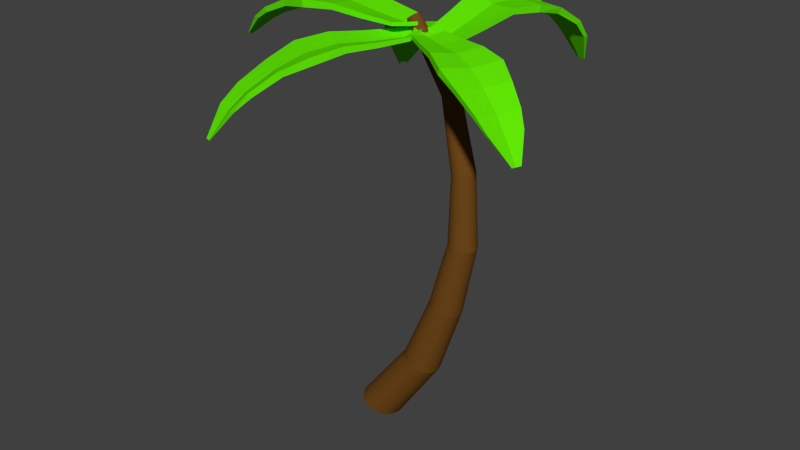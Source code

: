 # Source: palmTree.blend  (saved by Blender 2.73.0; exported with 4.5.12 LTS)
import bpy
from mathutils import Matrix  # noqa: F401  (used for matrix-valued properties, if any)

bpy.ops.wm.read_factory_settings(use_empty=True)
scene = bpy.context.scene
scene.name = 'Scene'

# ---- collections
col_collection_1 = bpy.data.collections.new('Collection 1'); scene.collection.children.link(col_collection_1)

# ---- materials (node trees are filled in below, after node groups)
mat_palmleaves = bpy.data.materials.new('PalmLeaves')
mat_palmleaves.alpha_threshold = 0.0
mat_palmleaves.use_transparent_shadow = False
mat_palmleaves.diffuse_color = (0.1208, 0.8, 0.001557, 1.0)
mat_palmleaves.roughness = 0.5
mat_bark = bpy.data.materials.new('bark')
mat_bark.alpha_threshold = 0.0
mat_bark.use_transparent_shadow = False
mat_bark.diffuse_color = (0.1626, 0.06606, 0.0113, 1.0)
mat_bark.roughness = 0.5

# ---- material node trees

# ---- world
world_world = bpy.data.worlds.new('World'); scene.world = world_world
world_world.color = (0.05088, 0.05088, 0.05088)
world_world.use_sun_shadow = False
world_world.sun_shadow_jitter_overblur = 0.0
world_world.cycles.sampling_method = 'MANUAL'
world_world.cycles.sample_map_resolution = 256

# ---- meshes
me_cube = bpy.data.meshes.new('Cube')
me_cube.from_pydata([], [], [])
me_cube.use_remesh_preserve_volume = False
me_cube.use_remesh_preserve_attributes = False
me_cube.use_mirror_vertex_groups = False
me_cube.update()
me_cylinder = bpy.data.meshes.new('Cylinder')
me_cylinder.from_pydata([(-1.22, 0.5177, -2.193), (-1.125, 0.5077, -2.226), (-1.033, 0.4783, -2.258), (-0.9489, 0.4304, -2.288), (-0.8749, 0.366, -2.314), (-0.8141, 0.2876, -2.335), (-0.7689, 0.1981, -2.351), (-0.7411, 0.101, -2.36), (-0.7317, 2.13e-07, -2.364), (-0.7411, -0.101, -2.36), (-0.7689, -0.1981, -2.351), (-0.8141, -0.2876, -2.335), (-0.8749, -0.366, -2.314), (-0.9489, -0.4304, -2.288), (-1.033, -0.4783, -2.258), (-1.125, -0.5077, -2.226), (-1.22, -0.5177, -2.193), (-1.316, -0.5077, -2.16), (-1.407, -0.4783, -2.128), (-1.492, -0.4304, -2.098), (-1.566, -0.366, -2.072), (-1.627, -0.2876, -2.051), (-1.672, -0.1981, -2.036), (-1.7, -0.101, -2.026), (-1.709, 6.332e-07, -2.023), (-1.7, 0.101, -2.026), (-1.672, 0.1981, -2.036), (-1.627, 0.2876, -2.051), (-1.566, 0.366, -2.072), (-1.492, 0.4304, -2.098), (-1.407, 0.4783, -2.128), (-1.316, 0.5077, -2.16), (6.856e-09, 0.4557, -0.4927), (0.6544, 0.3938, 1.208), (1.078, 0.3319, 2.908), (1.048, 0.27, 4.608), (0.6708, 0.2081, 6.309), (0.7075, 0.2041, 6.326), (1.099, 0.2648, 4.62), (1.142, 0.3255, 2.902), (0.729, 0.3863, 1.189), (0.08324, 0.447, -0.524), (0.7428, 0.1923, 6.343), (1.149, 0.2495, 4.631), (1.204, 0.3067, 2.895), (0.8007, 0.3639, 1.171), (0.1633, 0.4211, -0.554), (0.7754, 0.173, 6.358), (1.194, 0.2245, 4.641), (1.261, 0.276, 2.89), (0.8668, 0.3275, 1.155), (0.2371, 0.3789, -0.5817), (0.8039, 0.1471, 6.372), (1.234, 0.1909, 4.651), (1.311, 0.2347, 2.884), (0.9247, 0.2785, 1.141), (0.3017, 0.3223, -0.606), (0.8273, 0.1156, 6.383), (1.267, 0.15, 4.658), (1.352, 0.1844, 2.88), (0.9723, 0.2188, 1.129), (0.3548, 0.2532, -0.6259), (0.8447, 0.07963, 6.391), (1.291, 0.1033, 4.663), (1.383, 0.127, 2.877), (1.008, 0.1507, 1.12), (0.3942, 0.1744, -0.6407), (0.8554, 0.0406, 6.396), (1.306, 0.05268, 4.667), (1.402, 0.06475, 2.875), (1.029, 0.07683, 1.115), (0.4185, 0.08891, -0.6498), (0.859, 2.656e-07, 6.398), (1.311, 2.43e-07, 4.668), (1.408, 2.408e-07, 2.875), (1.037, 2.332e-07, 1.113), (0.4267, 2.264e-07, -0.6528), (0.8554, -0.0406, 6.396), (1.306, -0.05268, 4.667), (1.402, -0.06475, 2.875), (1.029, -0.07683, 1.115), (0.4185, -0.08891, -0.6498), (0.8447, -0.07963, 6.391), (1.291, -0.1033, 4.663), (1.383, -0.127, 2.877), (1.008, -0.1507, 1.12), (0.3942, -0.1744, -0.6407), (0.8273, -0.1156, 6.383), (1.267, -0.15, 4.658), (1.352, -0.1844, 2.88), (0.9723, -0.2188, 1.129), (0.3548, -0.2532, -0.6259), (0.8039, -0.1471, 6.372), (1.234, -0.1909, 4.651), (1.311, -0.2347, 2.884), (0.9247, -0.2785, 1.141), (0.3017, -0.3223, -0.606), (0.7754, -0.173, 6.358), (1.194, -0.2245, 4.641), (1.261, -0.276, 2.89), (0.8668, -0.3275, 1.155), (0.2371, -0.3789, -0.5817), (0.7428, -0.1923, 6.343), (1.149, -0.2495, 4.631), (1.204, -0.3067, 2.895), (0.8007, -0.3639, 1.171), (0.1633, -0.4211, -0.554), (0.7075, -0.2041, 6.326), (1.099, -0.2648, 4.62), (1.142, -0.3255, 2.902), (0.729, -0.3863, 1.189), (0.08324, -0.447, -0.524), (0.6708, -0.2081, 6.309), (1.048, -0.27, 4.608), (1.078, -0.3319, 2.908), (0.6544, -0.3938, 1.208), (-5.212e-08, -0.4557, -0.4927), (0.6341, -0.2041, 6.291), (0.9965, -0.2648, 4.597), (1.013, -0.3255, 2.914), (0.5799, -0.3863, 1.226), (-0.08324, -0.447, -0.4615), (0.5988, -0.1923, 6.275), (0.9471, -0.2495, 4.586), (0.9512, -0.3067, 2.921), (0.5082, -0.3639, 1.244), (-0.1633, -0.4211, -0.4315), (0.5663, -0.173, 6.259), (0.9016, -0.2245, 4.575), (0.8941, -0.276, 2.926), (0.4421, -0.3275, 1.26), (-0.2371, -0.3789, -0.4038), (0.5378, -0.1471, 6.246), (0.8617, -0.1909, 4.566), (0.8441, -0.2347, 2.932), (0.3842, -0.2785, 1.275), (-0.3017, -0.3223, -0.3795), (0.5143, -0.1156, 6.235), (0.829, -0.15, 4.559), (0.803, -0.1844, 2.936), (0.3366, -0.2188, 1.287), (-0.3548, -0.2532, -0.3596), (0.497, -0.07963, 6.227), (0.8046, -0.1033, 4.553), (0.7725, -0.127, 2.939), (0.3013, -0.1507, 1.295), (-0.3942, -0.1744, -0.3448), (0.4863, -0.0406, 6.222), (0.7896, -0.05268, 4.55), (0.7537, -0.06475, 2.941), (0.2796, -0.07683, 1.301), (-0.4185, -0.08891, -0.3357), (0.4826, 4.508e-07, 6.22), (0.7846, 4.994e-07, 4.549), (0.7474, 5.276e-07, 2.941), (0.2722, 5.611e-07, 1.303), (-0.4267, 5.939e-07, -0.3326), (0.4863, 0.0406, 6.222), (0.7896, 0.05268, 4.55), (0.7537, 0.06476, 2.941), (0.2796, 0.07683, 1.301), (-0.4185, 0.08891, -0.3357), (0.497, 0.07963, 6.227), (0.8046, 0.1033, 4.553), (0.7725, 0.127, 2.939), (0.3013, 0.1507, 1.295), (-0.3942, 0.1744, -0.3448), (0.5143, 0.1156, 6.235), (0.829, 0.15, 4.559), (0.803, 0.1844, 2.936), (0.3366, 0.2188, 1.287), (-0.3548, 0.2532, -0.3596), (0.5378, 0.1471, 6.246), (0.8617, 0.1909, 4.566), (0.8441, 0.2347, 2.932), (0.3842, 0.2785, 1.275), (-0.3017, 0.3223, -0.3795), (0.5663, 0.173, 6.259), (0.9016, 0.2245, 4.575), (0.8941, 0.276, 2.926), (0.4421, 0.3275, 1.26), (-0.2371, 0.3789, -0.4038), (0.5988, 0.1923, 6.275), (0.9471, 0.2495, 4.586), (0.9512, 0.3067, 2.921), (0.5082, 0.3639, 1.244), (-0.1633, 0.4211, -0.4315), (0.6341, 0.2041, 6.291), (0.9965, 0.2648, 4.597), (1.013, 0.3255, 2.914), (0.5799, 0.3863, 1.226), (-0.08324, 0.447, -0.4615), (-4.259, -0.6688, 7.097), (-4.354, 0.2121, 7.053), (-0.5495, 0.3965, 7.607), (-0.5044, -0.4895, 7.607), (-4.35, -0.6756, 7.135), (-4.445, 0.2054, 7.09), (-0.5495, 0.3965, 7.693), (-0.5044, -0.4895, 7.693), (-2.665, 0.6536, 7.873), (-2.641, 0.6518, 7.699), (-2.577, -0.9514, 7.898), (-2.553, -0.9531, 7.724), (-4.311, -0.2287, 7.055), (-4.22, -0.222, 7.017), (-0.527, -0.0465, 7.589), (-0.527, -0.0465, 7.503), (-2.609, -0.1498, 7.782), (-2.585, -0.1515, 7.608), (-4.849, -0.4329, 6.582), (-4.874, -0.1908, 6.57), (-4.873, -0.4344, 6.577), (-4.897, -0.1923, 6.565), (-4.863, -0.3119, 6.553), (-4.839, -0.3104, 6.559), (-3.258, 0.5165, 7.529), (-3.937, 0.3543, 7.279), (-3.26, -0.8408, 7.742), (-3.925, -0.7674, 7.433), (-3.997, 0.3564, 7.381), (-3.337, 0.5217, 7.655), (-3.865, -0.7694, 7.331), (-3.181, -0.8459, 7.616), (-3.857, -0.2091, 7.21), (-3.171, -0.1679, 7.48), (-3.25, -0.1627, 7.606), (-3.916, -0.207, 7.313), (-1.945, 0.566, 7.908), (-1.247, 0.4812, 7.786), (-1.876, -0.7996, 7.763), (-1.19, -0.6446, 7.67), (-1.247, 0.4812, 7.67), (-1.945, 0.566, 7.763), (-1.19, -0.6446, 7.786), (-1.876, -0.7996, 7.908), (-1.219, -0.08166, 7.681), (-1.911, -0.1168, 7.804), (-1.911, -0.1168, 7.658), (-1.219, -0.08166, 7.566), (-0.1578, 0.02867, 7.607), (-0.1177, -0.1212, 7.607), (-0.1578, 0.02867, 7.693), (-0.1177, -0.1212, 7.693), (-0.4893, -0.04458, 7.589), (-0.4893, -0.04458, 7.503), (-4.378, -0.01169, 7.072), (-0.5382, 0.175, 7.555), (-4.287, -0.00496, 7.035), (-0.5382, 0.175, 7.641), (-2.637, 0.2519, 7.828), (-2.613, 0.2501, 7.654), (-4.88, -0.2521, 6.559), (-4.856, -0.2506, 6.564), (-3.897, 0.07261, 7.245), (-3.214, 0.1743, 7.505), (-3.293, 0.1795, 7.631), (-3.957, 0.07468, 7.347), (-1.233, 0.1998, 7.734), (-1.928, 0.2246, 7.856), (-1.928, 0.2246, 7.711), (-1.233, 0.1998, 7.618), (-0.3274, 0.06735, 7.555), (-0.3274, 0.06735, 7.641), (-4.24, -0.4454, 7.057), (-0.5157, -0.268, 7.641), (-2.593, -0.5506, 7.84), (-2.569, -0.5523, 7.666), (-4.331, -0.4521, 7.095), (-0.5157, -0.268, 7.555), (-4.844, -0.3717, 6.57), (-4.868, -0.3732, 6.565), (-3.255, -0.5018, 7.674), (-3.921, -0.4872, 7.373), (-3.861, -0.4893, 7.271), (-3.176, -0.5069, 7.548), (-1.893, -0.4582, 7.711), (-1.204, -0.3631, 7.618), (-1.204, -0.3631, 7.734), (-1.893, -0.4582, 7.856), (-0.3006, -0.1412, 7.641), (-0.3006, -0.1412, 7.555), (-1.877, -3.655, 6.336), (-2.633, -3.207, 6.217), (-0.6744, -0.09725, 7.361), (0.06386, -0.5845, 7.428), (-1.93, -3.736, 6.358), (-2.686, -3.287, 6.239), (-0.6872, -0.105, 7.445), (0.051, -0.5923, 7.513), (-2.139, -1.666, 7.266), (-2.097, -1.632, 7.098), (-0.8012, -2.545, 7.413), (-0.7601, -2.512, 7.246), (-2.255, -3.433, 6.255), (-2.202, -3.353, 6.233), (-0.3025, -0.3393, 7.377), (-0.2897, -0.3315, 7.292), (-1.447, -2.087, 7.24), (-1.405, -2.053, 7.072), (-2.329, -3.942, 5.717), (-2.536, -3.818, 5.686), (-2.341, -3.962, 5.709), (-2.548, -3.838, 5.677), (-2.43, -3.879, 5.679), (-2.418, -3.86, 5.688), (-2.318, -2.191, 6.841), (-2.541, -2.809, 6.496), (-1.26, -3.014, 7.142), (-1.656, -3.476, 6.727), (-2.593, -2.865, 6.587), (-2.387, -2.262, 6.952), (-1.604, -3.42, 6.636), (-1.192, -2.942, 7.031), (-2.032, -3.071, 6.48), (-1.711, -2.521, 6.854), (-1.779, -2.593, 6.965), (-2.083, -3.127, 6.572), (-1.659, -1.143, 7.422), (-1.171, -0.6228, 7.419), (-0.4994, -1.881, 7.382), (-0.2156, -1.232, 7.391), (-1.154, -0.6124, 7.305), (-1.637, -1.13, 7.278), (-0.2329, -1.242, 7.505), (-0.5212, -1.894, 7.526), (-0.6863, -0.9231, 7.359), (-1.075, -1.51, 7.371), (-1.053, -1.496, 7.228), (-0.669, -0.9126, 7.245), (-0.2787, 0.08233, 7.437), (-0.04322, 0.02945, 7.474), (-0.2916, 0.07458, 7.522), (-0.05607, 0.02171, 7.559), (-0.2824, -0.3079, 7.382), (-0.2696, -0.3002, 7.298), (-2.47, -3.36, 6.247), (-0.482, -0.2144, 7.326), (-2.418, -3.28, 6.225), (-0.4949, -0.2221, 7.411), (-1.793, -1.876, 7.253), (-1.751, -1.842, 7.085), (-2.489, -3.858, 5.678), (-2.477, -3.839, 5.687), (-2.287, -2.94, 6.488), (-2.014, -2.356, 6.847), (-2.083, -2.428, 6.958), (-2.338, -2.996, 6.579), (-0.9286, -0.773, 7.389), (-1.367, -1.326, 7.397), (-1.345, -1.313, 7.253), (-0.9113, -0.7625, 7.275), (-0.2741, -0.1089, 7.367), (-0.287, -0.1167, 7.452), (-2.04, -3.504, 6.284), (-0.1258, -0.4658, 7.445), (-1.124, -2.316, 7.326), (-1.083, -2.282, 7.159), (-2.092, -3.584, 6.307), (-0.1129, -0.458, 7.36), (-2.374, -3.901, 5.703), (-2.386, -3.921, 5.694), (-1.52, -2.803, 7.053), (-1.87, -3.301, 6.649), (-1.818, -3.245, 6.558), (-1.451, -2.732, 6.942), (-0.7761, -1.689, 7.305), (-0.4423, -1.072, 7.318), (-0.4596, -1.083, 7.432), (-0.7979, -1.702, 7.448), (-0.1039, -0.2183, 7.471), (-0.09101, -0.2106, 7.386), (-0.03611, 0.1945, 7.164), (-0.03858, 0.1727, 7.248), (0.1837, 1.671, 7.87), (0.04882, 1.045, 7.575), (0.05214, 1.074, 7.463), (0.1879, 1.708, 7.73), (0.5545, 2.9, 7.618), (0.8476, 3.392, 7.189), (0.8811, 3.477, 7.265), (0.598, 2.975, 7.739), (1.283, 3.966, 6.186), (1.275, 3.947, 6.199), (-0.08444, 0.4319, 7.225), (1.048, 3.719, 6.864), (0.3017, 2.33, 7.73), (0.3122, 2.327, 7.905), (-0.08691, 0.41, 7.308), (1.016, 3.626, 6.861), (0.167, 0.1289, 7.242), (0.1695, 0.1507, 7.159), (0.5925, 0.9157, 7.437), (0.8433, 1.516, 7.699), (0.8392, 1.48, 7.839), (0.5892, 0.8863, 7.549), (1.409, 3.28, 7.262), (1.233, 2.732, 7.67), (1.19, 2.656, 7.549), (1.376, 3.195, 7.186), (1.391, 3.908, 6.197), (1.398, 3.927, 6.184), (1.066, 2.085, 7.682), (1.076, 2.082, 7.857), (0.3383, 0.2855, 7.288), (1.437, 3.487, 6.85), (0.3408, 0.3074, 7.205), (1.469, 3.58, 6.853), (0.119, 0.348, 7.155), (0.1165, 0.3261, 7.239), (-0.1173, -0.0281, 7.257), (0.2174, -0.06835, 7.246), (-0.1148, -0.006255, 7.173), (0.2199, -0.04651, 7.163), (0.3238, 1.008, 7.4), (0.5171, 1.626, 7.664), (0.5129, 1.589, 7.804), (0.3205, 0.9786, 7.512), (-0.1455, 1.754, 7.936), (-0.2229, 1.11, 7.638), (1.17, 1.407, 7.734), (0.8612, 0.8234, 7.475), (-0.2195, 1.14, 7.526), (-0.1414, 1.791, 7.795), (0.8579, 0.794, 7.587), (1.165, 1.37, 7.874), (1.132, 3.344, 7.227), (0.9019, 2.83, 7.66), (0.8583, 2.755, 7.539), (1.098, 3.259, 7.152), (0.2507, 3.045, 7.697), (0.5968, 3.526, 7.227), (1.565, 2.633, 7.68), (1.686, 3.217, 7.296), (0.6303, 3.611, 7.303), (0.2942, 3.12, 7.818), (1.653, 3.131, 7.221), (1.521, 2.558, 7.559), (1.329, 3.914, 6.194), (1.336, 3.933, 6.181), (1.46, 3.921, 6.187), (1.229, 3.998, 6.192), (1.453, 3.902, 6.2), (1.222, 3.979, 6.205), (0.6809, 2.209, 7.654), (0.6914, 2.206, 7.829), (0.1297, 0.3829, 7.165), (0.1272, 0.361, 7.248), (1.21, 3.508, 6.844), (1.242, 3.602, 6.846), (-0.07742, 2.451, 7.806), (-0.06692, 2.448, 7.981), (1.45, 1.96, 7.71), (1.461, 1.957, 7.885), (-0.301, 0.4591, 7.369), (0.5495, 0.2101, 7.329), (1.696, 3.559, 6.859), (0.8534, 3.836, 6.881), (-0.2986, 0.4809, 7.286), (0.5519, 0.2319, 7.245), (1.664, 3.466, 6.857), (0.8213, 3.743, 6.878), (3.173, -1.129, 6.518), (2.892, -1.847, 6.505), (-0.01078, -0.4929, 7.464), (0.3044, 0.2096, 7.433), (3.25, -1.161, 6.538), (2.969, -1.878, 6.525), (0.0004539, -0.4946, 7.538), (0.3156, 0.2079, 7.507), (1.536, -1.535, 7.439), (1.496, -1.521, 7.292), (2.105, -0.2605, 7.404), (2.065, -0.2462, 7.257), (3.033, -1.489, 6.493), (2.956, -1.458, 6.473), (0.1444, -0.1413, 7.433), (0.1332, -0.1395, 7.359), (1.798, -0.8901, 7.334), (1.758, -0.8758, 7.188), (3.462, -1.535, 6.011), (3.384, -1.732, 6.008), (3.48, -1.543, 6.004), (3.402, -1.74, 6.001), (3.421, -1.633, 5.99), (3.403, -1.625, 5.997), (1.997, -1.657, 7.063), (2.547, -1.796, 6.756), (2.563, -0.6136, 7.189), (3.001, -0.9276, 6.844), (2.605, -1.823, 6.837), (2.072, -1.695, 7.162), (2.943, -0.9003, 6.763), (2.488, -0.5758, 7.09), (2.699, -1.327, 6.684), (2.195, -1.093, 7.004), (2.27, -1.131, 7.102), (2.757, -1.355, 6.765), (1.026, -1.183, 7.555), (0.5115, -0.8385, 7.534), (1.493, -0.09726, 7.382), (0.8969, 0.05647, 7.395), (0.4964, -0.8362, 7.435), (1.007, -1.18, 7.43), (0.912, 0.05414, 7.494), (1.512, -0.1002, 7.507), (0.6981, -0.3901, 7.425), (1.256, -0.6395, 7.442), (1.237, -0.6366, 7.317), (0.683, -0.3878, 7.325), (-0.218, -0.09973, 7.503), (-0.09441, 0.04792, 7.493), (-0.2068, -0.1015, 7.577), (-0.08318, 0.04619, 7.566), (0.115, -0.1278, 7.438), (0.1037, -0.1261, 7.364), (3.001, -1.684, 6.509), (0.06121, -0.3162, 7.412), (2.924, -1.652, 6.489), (0.07245, -0.3179, 7.486), (1.667, -1.213, 7.386), (1.627, -1.198, 7.24), (3.412, -1.687, 5.995), (3.394, -1.678, 6.003), (2.623, -1.562, 6.72), (2.096, -1.375, 7.034), (2.171, -1.413, 7.132), (2.681, -1.589, 6.801), (0.6048, -0.6143, 7.479), (1.141, -0.9112, 7.499), (1.122, -0.9083, 7.374), (0.5897, -0.612, 7.38), (-0.05713, -0.1495, 7.434), (-0.0459, -0.1541, 7.508), (3.065, -1.294, 6.495), (0.23, 0.0333, 7.47), (1.952, -0.5753, 7.369), (1.912, -0.561, 7.222), (3.142, -1.325, 6.515), (0.2188, 0.03502, 7.396), (3.433, -1.58, 6.004), (3.451, -1.588, 5.997), (2.416, -0.8722, 7.146), (2.879, -1.141, 6.804), (2.821, -1.114, 6.724), (2.341, -0.8344, 7.047), (1.365, -0.3669, 7.349), (0.7899, -0.1656, 7.36), (0.805, -0.168, 7.459), (1.384, -0.3698, 7.474), (0.01589, 0.02057, 7.502), (0.00466, 0.0223, 7.428), (-2.422, 1.796, 6.146), (-1.981, 2.306, 6.154), (-0.03556, 0.4402, 7.297), (-0.4976, -0.05159, 7.247), (-2.477, 1.846, 6.156), (-2.037, 2.356, 6.164), (-0.04848, 0.4507, 7.361), (-0.5105, -0.04106, 7.31), (-1.007, 1.738, 7.093), (-0.9697, 1.703, 6.969), (-1.844, 0.8467, 7.052), (-1.807, 0.8118, 6.928), (-2.201, 2.051, 6.181), (-2.146, 2.001, 6.171), (-0.2639, 0.1921, 7.305), (-0.2509, 0.1816, 7.242), (-1.404, 1.273, 7.045), (-1.367, 1.238, 6.922), (-2.514, 2.173, 5.659), (-2.393, 2.312, 5.69), (-2.527, 2.184, 5.651), (-2.405, 2.323, 5.681), (-2.451, 2.24, 5.704), (-2.439, 2.229, 5.712), (-1.33, 1.94, 6.723), (-1.726, 2.186, 6.404), (-2.107, 1.251, 6.808), (-2.357, 1.607, 6.455), (-1.77, 2.232, 6.468), (-1.387, 2.0, 6.8), (-2.312, 1.561, 6.391), (-2.05, 1.191, 6.73), (-1.983, 1.838, 6.383), (-1.654, 1.526, 6.715), (-1.71, 1.587, 6.792), (-2.028, 1.883, 6.447), (-0.6953, 1.312, 7.255), (-0.3697, 0.8795, 7.297), (-1.386, 0.536, 7.09), (-0.9394, 0.2404, 7.158), (-0.3523, 0.8653, 7.212), (-0.6735, 1.294, 7.148), (-0.9568, 0.2545, 7.243), (-1.408, 0.5538, 7.198), (-0.6476, 0.5542, 7.24), (-1.036, 0.9201, 7.196), (-1.014, 0.9022, 7.089), (-0.6302, 0.5401, 7.155), (-0.03839, 0.0369, 7.364), (-0.1001, -0.06363, 7.33), (-0.05131, 0.04743, 7.427), (-0.113, -0.0531, 7.393), (-0.2437, 0.173, 7.313), (-0.2308, 0.1625, 7.249), (-2.119, 2.204, 6.215), (-0.1433, 0.3109, 7.312), (-2.063, 2.154, 6.205), (-0.1562, 0.3214, 7.375), (-1.206, 1.505, 7.111), (-1.168, 1.47, 6.988), (-2.428, 2.282, 5.735), (-2.416, 2.271, 5.743), (-1.855, 2.012, 6.436), (-1.492, 1.733, 6.761), (-1.548, 1.794, 6.839), (-1.899, 2.058, 6.5), (-0.5086, 0.7169, 7.311), (-0.8656, 1.116, 7.268), (-0.8437, 1.098, 7.161), (-0.4912, 0.7027, 7.226), (-0.09533, 0.1415, 7.35), (-0.1082, 0.152, 7.413), (-2.284, 1.899, 6.22), (-0.3872, 0.07551, 7.369), (-1.624, 1.06, 7.11), (-1.587, 1.025, 6.986), (-2.339, 1.949, 6.23), (-0.3743, 0.06498, 7.306), (-2.477, 2.201, 5.747), (-2.489, 2.212, 5.739), (-1.908, 1.419, 6.862), (-2.192, 1.745, 6.513), (-2.148, 1.7, 6.449), (-1.852, 1.358, 6.784), (-1.2, 0.7191, 7.151), (-0.7848, 0.3902, 7.218), (-0.8022, 0.4044, 7.303), (-1.222, 0.7369, 7.258), (-0.2088, 0.02758, 7.414), (-0.1958, 0.01704, 7.35), (-0.05457, -0.2206, 7.2), (-0.02147, -0.2197, 7.121), (-0.3342, 0.1555, 7.752), (-0.3097, 0.1525, 7.77), (-0.286, 0.1437, 7.787), (-0.2643, 0.1293, 7.803), (-0.2452, 0.11, 7.816), (-0.2296, 0.0864, 7.828), (-0.2179, 0.05952, 7.836), (-0.2108, 0.03034, 7.841), (-0.2084, 2.78e-07, 7.843), (-0.2108, -0.03034, 7.841), (-0.2179, -0.05952, 7.836), (-0.2296, -0.0864, 7.828), (-0.2452, -0.11, 7.816), (-0.2643, -0.1293, 7.803), (-0.286, -0.1437, 7.787), (-0.3097, -0.1525, 7.77), (-0.3342, -0.1555, 7.752), (-0.3588, -0.1525, 7.735), (-0.3824, -0.1437, 7.718), (-0.4041, -0.1293, 7.702), (-0.4232, -0.11, 7.689), (-0.4388, -0.0864, 7.677), (-0.4505, -0.05952, 7.669), (-0.4576, -0.03034, 7.664), (-0.46, 4.164e-07, 7.662), (-0.4576, 0.03034, 7.664), (-0.4505, 0.05952, 7.669), (-0.4388, 0.0864, 7.677), (-0.4232, 0.11, 7.689), (-0.4041, 0.1293, 7.702), (-0.3824, 0.1437, 7.718), (-0.3588, 0.1525, 7.735)], [(642, 643)], [(674, 673, 672, 671, 670, 669, 668, 667, 666, 665, 664, 663, 662, 661, 660, 659, 658, 657, 656, 655, 654, 653, 652, 651, 650, 649, 648, 647, 646, 645, 644, 675), (0, 1, 2, 3, 4, 5, 6, 7, 8, 9, 10, 11, 12, 13, 14, 15, 16, 17, 18, 19, 20, 21, 22, 23, 24, 25, 26, 27, 28, 29, 30, 31), (30, 186, 191, 31), (186, 185, 190, 191), (185, 184, 189, 190), (184, 183, 188, 189), (183, 182, 187, 188), (31, 191, 32, 0), (191, 190, 33, 32), (190, 189, 34, 33), (189, 188, 35, 34), (188, 187, 36, 35), (29, 181, 186, 30), (181, 180, 185, 186), (180, 179, 184, 185), (179, 178, 183, 184), (178, 177, 182, 183), (28, 176, 181, 29), (176, 175, 180, 181), (175, 174, 179, 180), (174, 173, 178, 179), (173, 172, 177, 178), (27, 171, 176, 28), (171, 170, 175, 176), (170, 169, 174, 175), (169, 168, 173, 174), (168, 167, 172, 173), (26, 166, 171, 27), (166, 165, 170, 171), (165, 164, 169, 170), (164, 163, 168, 169), (163, 162, 167, 168), (25, 161, 166, 26), (161, 160, 165, 166), (160, 159, 164, 165), (159, 158, 163, 164), (158, 157, 162, 163), (24, 156, 161, 25), (156, 155, 160, 161), (155, 154, 159, 160), (154, 153, 158, 159), (153, 152, 157, 158), (23, 151, 156, 24), (151, 150, 155, 156), (150, 149, 154, 155), (149, 148, 153, 154), (148, 147, 152, 153), (22, 146, 151, 23), (146, 145, 150, 151), (145, 144, 149, 150), (144, 143, 148, 149), (143, 142, 147, 148), (21, 141, 146, 22), (141, 140, 145, 146), (140, 139, 144, 145), (139, 138, 143, 144), (138, 137, 142, 143), (20, 136, 141, 21), (136, 135, 140, 141), (135, 134, 139, 140), (134, 133, 138, 139), (133, 132, 137, 138), (19, 131, 136, 20), (131, 130, 135, 136), (130, 129, 134, 135), (129, 128, 133, 134), (128, 127, 132, 133), (18, 126, 131, 19), (126, 125, 130, 131), (125, 124, 129, 130), (124, 123, 128, 129), (123, 122, 127, 128), (17, 121, 126, 18), (121, 120, 125, 126), (120, 119, 124, 125), (119, 118, 123, 124), (118, 117, 122, 123), (16, 116, 121, 17), (116, 115, 120, 121), (115, 114, 119, 120), (114, 113, 118, 119), (113, 112, 117, 118), (15, 111, 116, 16), (111, 110, 115, 116), (110, 109, 114, 115), (109, 108, 113, 114), (108, 107, 112, 113), (14, 106, 111, 15), (106, 105, 110, 111), (105, 104, 109, 110), (104, 103, 108, 109), (103, 102, 107, 108), (13, 101, 106, 14), (101, 100, 105, 106), (100, 99, 104, 105), (99, 98, 103, 104), (98, 97, 102, 103), (12, 96, 101, 13), (96, 95, 100, 101), (95, 94, 99, 100), (94, 93, 98, 99), (93, 92, 97, 98), (11, 91, 96, 12), (91, 90, 95, 96), (90, 89, 94, 95), (89, 88, 93, 94), (88, 87, 92, 93), (10, 86, 91, 11), (86, 85, 90, 91), (85, 84, 89, 90), (84, 83, 88, 89), (83, 82, 87, 88), (9, 81, 86, 10), (81, 80, 85, 86), (80, 79, 84, 85), (79, 78, 83, 84), (78, 77, 82, 83), (8, 76, 81, 9), (76, 75, 80, 81), (75, 74, 79, 80), (74, 73, 78, 79), (73, 72, 77, 78), (7, 71, 76, 8), (71, 70, 75, 76), (70, 69, 74, 75), (69, 68, 73, 74), (68, 67, 72, 73), (6, 66, 71, 7), (66, 65, 70, 71), (65, 64, 69, 70), (64, 63, 68, 69), (63, 62, 67, 68), (5, 61, 66, 6), (61, 60, 65, 66), (60, 59, 64, 65), (59, 58, 63, 64), (58, 57, 62, 63), (4, 56, 61, 5), (56, 55, 60, 61), (55, 54, 59, 60), (54, 53, 58, 59), (53, 52, 57, 58), (3, 51, 56, 4), (51, 50, 55, 56), (50, 49, 54, 55), (49, 48, 53, 54), (48, 47, 52, 53), (2, 46, 51, 3), (46, 45, 50, 51), (45, 44, 49, 50), (44, 43, 48, 49), (43, 42, 47, 48), (1, 41, 46, 2), (41, 40, 45, 46), (40, 39, 44, 45), (39, 38, 43, 44), (38, 37, 42, 43), (0, 32, 41, 1), (32, 33, 40, 41), (33, 34, 39, 40), (34, 35, 38, 39), (35, 36, 37, 38), (268, 204, 214, 271), (229, 198, 194, 232), (249, 206, 244, 263), (219, 196, 192, 222), (261, 232, 194, 247), (257, 220, 197, 246), (259, 228, 200, 250), (255, 216, 201, 251), (235, 202, 203, 230), (221, 200, 201, 216), (275, 225, 209, 267), (279, 237, 208, 266), (273, 227, 204, 268), (277, 239, 207, 269), (269, 207, 245, 281), (248, 205, 215, 253), (252, 213, 211, 253), (271, 214, 215, 270), (264, 192, 210, 270), (197, 193, 211, 213), (246, 197, 213, 252), (192, 196, 212, 210), (266, 208, 226, 272), (272, 226, 227, 273), (264, 205, 224, 274), (274, 224, 225, 275), (197, 220, 217, 193), (220, 221, 216, 217), (248, 193, 217, 254), (254, 217, 216, 255), (250, 200, 221, 256), (256, 221, 220, 257), (202, 218, 223, 203), (218, 219, 222, 223), (267, 209, 238, 276), (276, 238, 239, 277), (265, 206, 236, 278), (278, 236, 237, 279), (199, 234, 231, 195), (234, 235, 230, 231), (249, 198, 229, 258), (258, 229, 228, 259), (251, 201, 233, 260), (260, 233, 232, 261), (200, 228, 233, 201), (228, 229, 232, 233), (280, 243, 241, 281), (244, 280, 263), (247, 194, 240, 262), (199, 195, 241, 243), (265, 199, 243, 280), (194, 198, 242, 240), (207, 247, 262, 245), (242, 263, 262, 240), (238, 260, 261, 239), (209, 251, 260, 238), (236, 258, 259, 237), (206, 249, 258, 236), (226, 256, 257, 227), (208, 250, 256, 226), (224, 254, 255, 225), (205, 248, 254, 224), (204, 246, 252, 214), (214, 252, 253, 215), (193, 248, 253, 211), (225, 255, 251, 209), (237, 259, 250, 208), (227, 257, 246, 204), (239, 261, 247, 207), (198, 249, 263, 242), (206, 265, 280, 244), (245, 262, 281), (234, 278, 279, 235), (199, 265, 278, 234), (230, 276, 277, 231), (203, 267, 276, 230), (222, 274, 275, 223), (192, 264, 274, 222), (218, 272, 273, 219), (202, 266, 272, 218), (205, 264, 270, 215), (212, 271, 270, 210), (195, 269, 281, 241), (231, 277, 269, 195), (219, 273, 268, 196), (235, 279, 266, 202), (223, 275, 267, 203), (196, 268, 271, 212), (263, 280, 281, 262), (358, 294, 304, 361), (319, 288, 284, 322), (339, 296, 334, 353), (309, 286, 282, 312), (351, 322, 284, 337), (347, 310, 287, 336), (349, 318, 290, 340), (345, 306, 291, 341), (325, 292, 293, 320), (311, 290, 291, 306), (365, 315, 299, 357), (369, 327, 298, 356), (363, 317, 294, 358), (367, 329, 297, 359), (359, 297, 335, 371), (338, 295, 305, 343), (342, 303, 301, 343), (361, 304, 305, 360), (354, 282, 300, 360), (287, 283, 301, 303), (336, 287, 303, 342), (282, 286, 302, 300), (356, 298, 316, 362), (362, 316, 317, 363), (354, 295, 314, 364), (364, 314, 315, 365), (287, 310, 307, 283), (310, 311, 306, 307), (338, 283, 307, 344), (344, 307, 306, 345), (340, 290, 311, 346), (346, 311, 310, 347), (292, 308, 313, 293), (308, 309, 312, 313), (357, 299, 328, 366), (366, 328, 329, 367), (355, 296, 326, 368), (368, 326, 327, 369), (289, 324, 321, 285), (324, 325, 320, 321), (339, 288, 319, 348), (348, 319, 318, 349), (341, 291, 323, 350), (350, 323, 322, 351), (290, 318, 323, 291), (318, 319, 322, 323), (370, 333, 331, 371), (334, 370, 353), (337, 284, 330, 352), (289, 285, 331, 333), (355, 289, 333, 370), (284, 288, 332, 330), (297, 337, 352, 335), (332, 353, 352, 330), (328, 350, 351, 329), (299, 341, 350, 328), (326, 348, 349, 327), (296, 339, 348, 326), (316, 346, 347, 317), (298, 340, 346, 316), (314, 344, 345, 315), (295, 338, 344, 314), (294, 336, 342, 304), (304, 342, 343, 305), (283, 338, 343, 301), (315, 345, 341, 299), (327, 349, 340, 298), (317, 347, 336, 294), (329, 351, 337, 297), (288, 339, 353, 332), (296, 355, 370, 334), (335, 352, 371), (324, 368, 369, 325), (289, 355, 368, 324), (320, 366, 367, 321), (293, 357, 366, 320), (312, 364, 365, 313), (282, 354, 364, 312), (308, 362, 363, 309), (292, 356, 362, 308), (295, 354, 360, 305), (302, 361, 360, 300), (285, 359, 371, 331), (321, 367, 359, 285), (309, 363, 358, 286), (325, 369, 356, 292), (313, 365, 357, 293), (286, 358, 361, 302), (353, 370, 371, 352), (459, 455, 411, 413), (451, 387, 381, 435), (393, 420, 421, 392), (457, 385, 382, 441), (461, 389, 379, 431), (455, 404, 390, 411), (448, 405, 399, 429), (445, 403, 397, 427), (447, 404, 395, 417), (439, 401, 400, 438), (403, 453, 432, 397), (386, 444, 415, 377), (446, 406, 391, 408), (419, 418, 423, 422), (404, 455, 424, 395), (409, 373, 390), (433, 432, 437, 436), (456, 433, 436, 460), (418, 374, 387, 451), (422, 376, 384, 458), (447, 388, 373, 409), (390, 373, 372, 391), (435, 434, 431, 430), (405, 448, 438, 400), (425, 424, 421, 420), (382, 439, 438, 383), (434, 380, 385, 457), (381, 427, 426, 380), (458, 384, 372, 412), (389, 448, 429, 379), (460, 405, 400, 442), (407, 456, 440, 401), (444, 402, 393, 415), (461, 457, 441, 443), (399, 436, 437, 398), (396, 433, 456, 407), (402, 452, 420, 393), (398, 437, 452, 402), (450, 386, 377, 423), (374, 416, 445, 387), (414, 392, 406, 446), (376, 414, 446, 384), (429, 399, 398, 428), (378, 428, 444, 386), (449, 407, 401, 439), (384, 446, 408, 372), (434, 457, 461, 431), (404, 447, 409, 390), (435, 381, 380, 434), (431, 379, 378, 430), (428, 398, 402, 444), (448, 389, 383, 438), (375, 417, 416, 374), (392, 421, 459, 406), (394, 425, 453, 403), (397, 432, 433, 396), (418, 451, 450, 423), (453, 425, 420, 452), (401, 440, 442, 400), (377, 415, 414, 376), (389, 461, 443, 383), (406, 459, 413, 391), (454, 458, 412, 410), (379, 429, 428, 378), (441, 382, 383, 443), (451, 435, 430, 450), (388, 447, 417, 375), (388, 454, 410, 373), (454, 419, 422, 458), (426, 396, 407, 449), (395, 424, 425, 394), (424, 455, 459, 421), (432, 453, 452, 437), (416, 394, 403, 445), (380, 426, 449, 385), (411, 390, 391, 413), (456, 460, 442, 440), (430, 378, 386, 450), (387, 445, 427, 381), (417, 395, 394, 416), (373, 410, 412, 372), (405, 460, 436, 399), (454, 388, 375, 419), (423, 377, 376, 422), (419, 375, 374, 418), (427, 397, 396, 426), (415, 393, 392, 414), (408, 391, 372), (385, 449, 439, 382), (538, 474, 484, 541), (499, 468, 464, 502), (519, 476, 514, 533), (489, 466, 462, 492), (531, 502, 464, 517), (527, 490, 467, 516), (529, 498, 470, 520), (525, 486, 471, 521), (505, 472, 473, 500), (491, 470, 471, 486), (545, 495, 479, 537), (549, 507, 478, 536), (543, 497, 474, 538), (547, 509, 477, 539), (539, 477, 515, 551), (518, 475, 485, 523), (522, 483, 481, 523), (541, 484, 485, 540), (534, 462, 480, 540), (467, 463, 481, 483), (516, 467, 483, 522), (462, 466, 482, 480), (536, 478, 496, 542), (542, 496, 497, 543), (534, 475, 494, 544), (544, 494, 495, 545), (467, 490, 487, 463), (490, 491, 486, 487), (518, 463, 487, 524), (524, 487, 486, 525), (520, 470, 491, 526), (526, 491, 490, 527), (472, 488, 493, 473), (488, 489, 492, 493), (537, 479, 508, 546), (546, 508, 509, 547), (535, 476, 506, 548), (548, 506, 507, 549), (469, 504, 501, 465), (504, 505, 500, 501), (519, 468, 499, 528), (528, 499, 498, 529), (521, 471, 503, 530), (530, 503, 502, 531), (470, 498, 503, 471), (498, 499, 502, 503), (550, 513, 511, 551), (514, 550, 533), (517, 464, 510, 532), (469, 465, 511, 513), (535, 469, 513, 550), (464, 468, 512, 510), (477, 517, 532, 515), (512, 533, 532, 510), (508, 530, 531, 509), (479, 521, 530, 508), (506, 528, 529, 507), (476, 519, 528, 506), (496, 526, 527, 497), (478, 520, 526, 496), (494, 524, 525, 495), (475, 518, 524, 494), (474, 516, 522, 484), (484, 522, 523, 485), (463, 518, 523, 481), (495, 525, 521, 479), (507, 529, 520, 478), (497, 527, 516, 474), (509, 531, 517, 477), (468, 519, 533, 512), (476, 535, 550, 514), (515, 532, 551), (504, 548, 549, 505), (469, 535, 548, 504), (500, 546, 547, 501), (473, 537, 546, 500), (492, 544, 545, 493), (462, 534, 544, 492), (488, 542, 543, 489), (472, 536, 542, 488), (475, 534, 540, 485), (482, 541, 540, 480), (465, 539, 551, 511), (501, 547, 539, 465), (489, 543, 538, 466), (505, 549, 536, 472), (493, 545, 537, 473), (466, 538, 541, 482), (533, 550, 551, 532), (628, 564, 574, 631), (589, 558, 554, 592), (609, 566, 604, 623), (579, 556, 552, 582), (621, 592, 554, 607), (617, 580, 557, 606), (619, 588, 560, 610), (615, 576, 561, 611), (595, 562, 563, 590), (581, 560, 561, 576), (635, 585, 569, 627), (639, 597, 568, 626), (633, 587, 564, 628), (637, 599, 567, 629), (629, 567, 605, 641), (608, 565, 575, 613), (612, 573, 571, 613), (631, 574, 575, 630), (624, 552, 570, 630), (557, 553, 571, 573), (606, 557, 573, 612), (552, 556, 572, 570), (626, 568, 586, 632), (632, 586, 587, 633), (624, 565, 584, 634), (634, 584, 585, 635), (557, 580, 577, 553), (580, 581, 576, 577), (608, 553, 577, 614), (614, 577, 576, 615), (610, 560, 581, 616), (616, 581, 580, 617), (562, 578, 583, 563), (578, 579, 582, 583), (627, 569, 598, 636), (636, 598, 599, 637), (625, 566, 596, 638), (638, 596, 597, 639), (559, 594, 591, 555), (594, 595, 590, 591), (609, 558, 589, 618), (618, 589, 588, 619), (611, 561, 593, 620), (620, 593, 592, 621), (560, 588, 593, 561), (588, 589, 592, 593), (640, 603, 601, 641), (604, 640, 623), (607, 554, 600, 622), (559, 555, 601, 603), (625, 559, 603, 640), (554, 558, 602, 600), (567, 607, 622, 605), (602, 623, 622, 600), (598, 620, 621, 599), (569, 611, 620, 598), (596, 618, 619, 597), (566, 609, 618, 596), (586, 616, 617, 587), (568, 610, 616, 586), (584, 614, 615, 585), (565, 608, 614, 584), (564, 606, 612, 574), (574, 612, 613, 575), (553, 608, 613, 571), (585, 615, 611, 569), (597, 619, 610, 568), (587, 617, 606, 564), (599, 621, 607, 567), (558, 609, 623, 602), (566, 625, 640, 604), (605, 622, 641), (594, 638, 639, 595), (559, 625, 638, 594), (590, 636, 637, 591), (563, 627, 636, 590), (582, 634, 635, 583), (552, 624, 634, 582), (578, 632, 633, 579), (562, 626, 632, 578), (565, 624, 630, 575), (572, 631, 630, 570), (555, 629, 641, 601), (591, 637, 629, 555), (579, 633, 628, 556), (595, 639, 626, 562), (583, 635, 627, 563), (556, 628, 631, 572), (623, 640, 641, 622), (182, 674, 675, 187), (187, 675, 644, 36), (177, 673, 674, 182), (172, 672, 673, 177), (167, 671, 672, 172), (162, 670, 671, 167), (157, 669, 670, 162), (152, 668, 669, 157), (147, 667, 668, 152), (142, 666, 667, 147), (137, 665, 666, 142), (132, 664, 665, 137), (127, 663, 664, 132), (122, 662, 663, 127), (117, 661, 662, 122), (112, 660, 661, 117), (107, 659, 660, 112), (102, 658, 659, 107), (97, 657, 658, 102), (92, 656, 657, 97), (87, 655, 656, 92), (82, 654, 655, 87), (77, 653, 654, 82), (72, 652, 653, 77), (67, 651, 652, 72), (62, 650, 651, 67), (57, 649, 650, 62), (52, 648, 649, 57), (47, 647, 648, 52), (42, 646, 647, 47), (37, 645, 646, 42), (36, 644, 645, 37)])
me_cylinder.polygons.foreach_set('material_index', [1, 1, 1, 1, 1, 1, 1, 1, 1, 1, 1, 1, 1, 1, 1, 1, 1, 1, 1, 1, 1, 1, 1, 1, 1, 1, 1, 1, 1, 1, 1, 1, 1, 1, 1, 1, 1, 1, 1, 1, 1, 1, 1, 1, 1, 1, 1, 1, 1, 1, 1, 1, 1, 1, 1, 1, 1, 1, 1, 1, 1, 1, 1, 1, 1, 1, 1, 1, 1, 1, 1, 1, 1, 1, 1, 1, 1, 1, 1, 1, 1, 1, 1, 1, 1, 1, 1, 1, 1, 1, 1, 1, 1, 1, 1, 1, 1, 1, 1, 1, 1, 1, 1, 1, 1, 1, 1, 1, 1, 1, 1, 1, 1, 1, 1, 1, 1, 1, 1, 1, 1, 1, 1, 1, 1, 1, 1, 1, 1, 1, 1, 1, 1, 1, 1, 1, 1, 1, 1, 1, 1, 1, 1, 1, 1, 1, 1, 1, 1, 1, 1, 1, 1, 1, 1, 1, 1, 1, 1, 1, 1, 1, 0, 0, 0, 0, 0, 0, 0, 0, 0, 0, 0, 0, 0, 0, 0, 0, 0, 0, 0, 0, 0, 0, 0, 0, 0, 0, 0, 0, 0, 0, 0, 0, 0, 0, 0, 0, 0, 0, 0, 0, 0, 0, 0, 0, 0, 0, 0, 0, 0, 0, 0, 0, 0, 0, 0, 0, 0, 0, 0, 0, 0, 0, 0, 0, 0, 0, 0, 0, 0, 0, 0, 0, 0, 0, 0, 0, 0, 0, 0, 0, 0, 0, 0, 0, 0, 0, 0, 0, 0, 0, 0, 0, 0, 0, 0, 0, 0, 0, 0, 0, 0, 0, 0, 0, 0, 0, 0, 0, 0, 0, 0, 0, 0, 0, 0, 0, 0, 0, 0, 0, 0, 0, 0, 0, 0, 0, 0, 0, 0, 0, 0, 0, 0, 0, 0, 0, 0, 0, 0, 0, 0, 0, 0, 0, 0, 0, 0, 0, 0, 0, 0, 0, 0, 0, 0, 0, 0, 0, 0, 0, 0, 0, 0, 0, 0, 0, 0, 0, 0, 0, 0, 0, 0, 0, 0, 0, 0, 0, 0, 0, 0, 0, 0, 0, 0, 0, 0, 0, 0, 0, 0, 0, 0, 0, 0, 0, 0, 0, 0, 0, 0, 0, 0, 0, 0, 0, 0, 0, 0, 0, 0, 0, 0, 0, 0, 0, 0, 0, 0, 0, 0, 0, 0, 0, 0, 0, 0, 0, 0, 0, 0, 0, 0, 0, 0, 0, 0, 0, 0, 0, 0, 0, 0, 0, 0, 0, 0, 0, 0, 0, 0, 0, 0, 0, 0, 0, 0, 0, 0, 0, 0, 0, 0, 0, 0, 0, 0, 0, 0, 0, 0, 0, 0, 0, 0, 0, 0, 0, 0, 0, 0, 0, 0, 0, 0, 0, 0, 0, 0, 0, 0, 0, 0, 0, 0, 0, 0, 0, 0, 0, 0, 0, 0, 0, 0, 0, 0, 0, 0, 0, 0, 0, 0, 0, 0, 0, 0, 0, 0, 0, 0, 0, 0, 0, 0, 0, 0, 0, 0, 0, 0, 0, 0, 0, 0, 0, 0, 0, 0, 0, 0, 0, 0, 0, 0, 0, 0, 0, 0, 0, 0, 0, 0, 0, 0, 0, 0, 0, 0, 0, 0, 0, 0, 0, 0, 0, 0, 0, 0, 0, 0, 0, 0, 0, 0, 0, 0, 0, 0, 0, 0, 0, 0, 0, 0, 0, 0, 0, 0, 0, 0, 0, 0, 0, 0, 0, 0, 0, 0, 0, 0, 0, 0, 0, 0, 0, 0, 0, 0, 0, 0, 0, 0, 0, 0, 0, 0, 0, 0, 0, 0, 0, 0, 0, 0, 0, 0, 0, 0, 0, 0, 0, 0, 0, 0, 0, 0, 0, 0, 0, 0, 0, 0, 0, 0, 1, 1, 1, 1, 1, 1, 1, 1, 1, 1, 1, 1, 1, 1, 1, 1, 1, 1, 1, 1, 1, 1, 1, 1, 1, 1, 1, 1, 1, 1, 1, 1])
me_cylinder.materials.append(mat_palmleaves)
me_cylinder.materials.append(mat_bark)
me_cylinder.use_remesh_preserve_volume = False
me_cylinder.use_remesh_preserve_attributes = False
me_cylinder.use_mirror_vertex_groups = False
me_cylinder.update()

# ---- objects
ob_cube = bpy.data.objects.new('Cube', me_cube)
ob_cylinder = bpy.data.objects.new('Cylinder', me_cylinder)

# ---- transforms, parenting, visibility, modifiers, constraints
ob_cube.location = (0.4536, 0.0366, 5.694)
ob_cube.lineart.crease_threshold = 0.0
ob_cylinder.location = (0.0, 0.0, 0.0)
ob_cylinder.lineart.crease_threshold = 0.0

# ---- collection membership
col_collection_1.objects.link(ob_cube)
col_collection_1.objects.link(ob_cylinder)

# ---- scene / render settings (as saved in the file)
scene.frame_start = 1; scene.frame_end = 250; scene.frame_set(1)
scene.render.engine = 'BLENDER_EEVEE_NEXT'
scene.render.resolution_percentage = 50
scene.render.dither_intensity = 0.0
scene.cycles.use_denoising = False
scene.cycles.samples = 10
scene.cycles.sampling_pattern = 'TABULATED_SOBOL'
scene.cycles.light_sampling_threshold = 0.0
scene.cycles.use_adaptive_sampling = False
scene.cycles.use_light_tree = False
scene.cycles.blur_glossy = 0.0
scene.cycles.pixel_filter_type = 'GAUSSIAN'
scene.cycles.sample_clamp_indirect = 0.0
scene.view_settings.view_transform = 'Standard'
bpy.context.view_layer.update()

# ---- added for rendering (the .blend has no active camera and no usable light): camera, sun
cam_auto = bpy.data.cameras.new('AutoCamera')
cam_auto.lens = 50.0
cam_auto.sensor_width = 36.0
cam_auto.clip_end = 1000.0
ob_auto_camera = bpy.data.objects.new('AutoCamera', cam_auto)
scene.collection.objects.link(ob_auto_camera)
ob_auto_camera.location = (13.6416, -17.2022, 14.2888)
ob_auto_camera.rotation_euler = (1.09748, -7.21219e-08, 0.694738)
scene.camera = ob_auto_camera
light_auto_sun = bpy.data.lights.new('AutoSun', 'SUN')
light_auto_sun.energy = 3.0
light_auto_sun.angle = 0.0523599
ob_auto_sun = bpy.data.objects.new('AutoSun', light_auto_sun)
scene.collection.objects.link(ob_auto_sun)
ob_auto_sun.rotation_euler = (0.872665, 0.174533, 0.523599)
bpy.context.view_layer.update()
